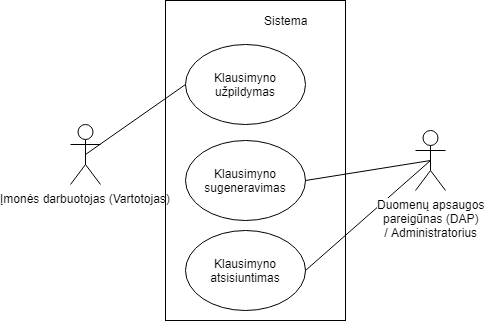

The diagram above was exported from draw.io. Its source (the exported page's mxGraphModel, read from the mxfile embedded in the PNG):
<mxGraphModel dx="770" dy="483" grid="1" gridSize="10" guides="1" tooltips="1" connect="1" arrows="1" fold="1" page="1" pageScale="1" pageWidth="827" pageHeight="1169" math="0" shadow="0">
  <root>
    <mxCell id="0" />
    <mxCell id="1" parent="0" />
    <mxCell id="RaJGi8rczqY5JIEOR6MH-1" value="Įmonės darbuotojas (Vartotojas)" style="shape=umlActor;verticalLabelPosition=bottom;labelBackgroundColor=#ffffff;verticalAlign=top;html=1;outlineConnect=0;" parent="1" vertex="1">
      <mxGeometry x="145" y="394" width="30" height="60" as="geometry" />
    </mxCell>
    <mxCell id="__jYM-kvXlIz2Nzx8onO-19" style="edgeStyle=none;rounded=0;orthogonalLoop=1;jettySize=auto;html=1;exitX=0.5;exitY=0.5;exitDx=0;exitDy=0;exitPerimeter=0;entryX=1;entryY=0.5;entryDx=0;entryDy=0;endArrow=none;endFill=0;strokeColor=#000000;" parent="1" source="RaJGi8rczqY5JIEOR6MH-2" target="__jYM-kvXlIz2Nzx8onO-13" edge="1">
      <mxGeometry relative="1" as="geometry" />
    </mxCell>
    <mxCell id="__jYM-kvXlIz2Nzx8onO-25" style="edgeStyle=none;rounded=0;orthogonalLoop=1;jettySize=auto;html=1;exitX=0.5;exitY=0.5;exitDx=0;exitDy=0;exitPerimeter=0;entryX=1;entryY=0.5;entryDx=0;entryDy=0;endArrow=none;endFill=0;strokeColor=#000000;" parent="1" source="RaJGi8rczqY5JIEOR6MH-2" target="__jYM-kvXlIz2Nzx8onO-23" edge="1">
      <mxGeometry relative="1" as="geometry" />
    </mxCell>
    <mxCell id="RaJGi8rczqY5JIEOR6MH-2" value="Duomenų apsaugos&lt;br&gt;pareigūnas (DAP)&lt;br&gt;/ Administratorius" style="shape=umlActor;verticalLabelPosition=bottom;labelBackgroundColor=#ffffff;verticalAlign=top;html=1;outlineConnect=0;" parent="1" vertex="1">
      <mxGeometry x="490" y="400" width="30" height="60" as="geometry" />
    </mxCell>
    <mxCell id="RaJGi8rczqY5JIEOR6MH-9" value="Sistema" style="text;html=1;align=center;verticalAlign=middle;resizable=0;points=[];;autosize=1;" parent="1" vertex="1">
      <mxGeometry x="330" y="280" width="60" height="20" as="geometry" />
    </mxCell>
    <mxCell id="__jYM-kvXlIz2Nzx8onO-13" value="Klausimyno sugeneravimas" style="ellipse;whiteSpace=wrap;html=1;fillColor=none;" parent="1" vertex="1">
      <mxGeometry x="260" y="410" width="120" height="80" as="geometry" />
    </mxCell>
    <mxCell id="__jYM-kvXlIz2Nzx8onO-23" value="Klausimyno atsisiuntimas" style="ellipse;whiteSpace=wrap;html=1;fillColor=none;" parent="1" vertex="1">
      <mxGeometry x="260" y="500" width="120" height="80" as="geometry" />
    </mxCell>
    <mxCell id="__jYM-kvXlIz2Nzx8onO-28" style="edgeStyle=none;rounded=0;orthogonalLoop=1;jettySize=auto;html=1;exitX=0;exitY=0.5;exitDx=0;exitDy=0;entryX=0.5;entryY=0.5;entryDx=0;entryDy=0;entryPerimeter=0;endArrow=none;endFill=0;strokeColor=#000000;" parent="1" source="__jYM-kvXlIz2Nzx8onO-26" target="RaJGi8rczqY5JIEOR6MH-1" edge="1">
      <mxGeometry relative="1" as="geometry" />
    </mxCell>
    <mxCell id="__jYM-kvXlIz2Nzx8onO-26" value="Klausimyno užpildymas" style="ellipse;whiteSpace=wrap;html=1;fillColor=none;" parent="1" vertex="1">
      <mxGeometry x="260" y="314" width="120" height="80" as="geometry" />
    </mxCell>
    <mxCell id="__jYM-kvXlIz2Nzx8onO-30" value="" style="rounded=0;whiteSpace=wrap;html=1;fillColor=none;" parent="1" vertex="1">
      <mxGeometry x="240" y="270" width="180" height="320" as="geometry" />
    </mxCell>
  </root>
</mxGraphModel>